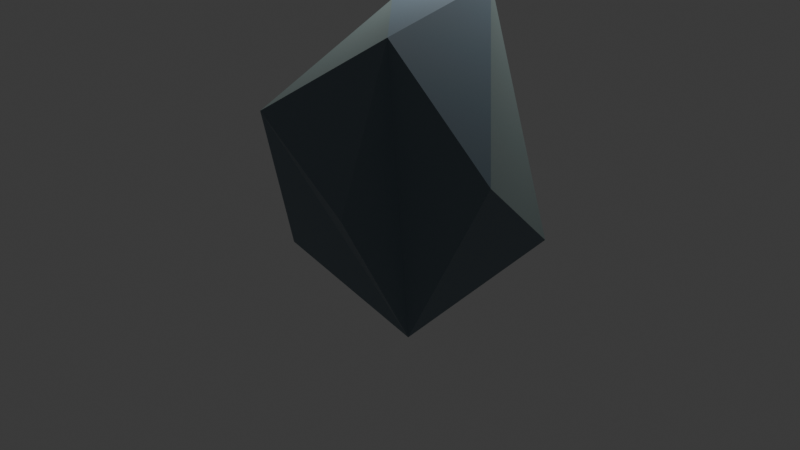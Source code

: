 # Source: stone1.blend  (saved by Blender 4.0.36; exported with 4.5.12 LTS)
import bpy
from mathutils import Matrix  # noqa: F401  (used for matrix-valued properties, if any)

bpy.ops.wm.read_factory_settings(use_empty=True)
scene = bpy.context.scene
scene.name = 'Scene'

# ---- collections
col_collection = bpy.data.collections.new('Collection'); scene.collection.children.link(col_collection)

# ---- materials (node trees are filled in below, after node groups)
mat_material_001 = bpy.data.materials.new('Material.001')
mat_material_001.use_transparent_shadow = False
mat_material_002 = bpy.data.materials.new('Material.002')
mat_material_002.use_transparent_shadow = False

# ---- material node trees
mat_material_001.use_nodes = True; mat_material_001.node_tree.nodes.clear()
_N = mat_material_001.node_tree.nodes; _L = mat_material_001.node_tree.links
n0 = _N.new('ShaderNodeBsdfPrincipled'); n0.name = 'Principled BSDF'; n0.location = (10, 300)
n0.inputs[0].default_value = (0.1605, 0.2167, 0.2585, 1.0)
n0.inputs[2].default_value = 0.5617
n0.inputs[3].default_value = 1.45
n1 = _N.new('ShaderNodeOutputMaterial'); n1.name = 'Material Output'; n1.location = (300, 300)
_L.new(n0.outputs[0], n1.inputs[0])
n1.is_active_output = True
mat_material_002.use_nodes = True; mat_material_002.node_tree.nodes.clear()
_N = mat_material_002.node_tree.nodes; _L = mat_material_002.node_tree.links
n0 = _N.new('ShaderNodeBsdfPrincipled'); n0.name = 'Principled BSDF'; n0.location = (10, 300)
n0.inputs[0].default_value = (0.297, 0.3771, 0.3681, 1.0)
n0.inputs[3].default_value = 1.45
n1 = _N.new('ShaderNodeOutputMaterial'); n1.name = 'Material Output'; n1.location = (300, 300)
_L.new(n0.outputs[0], n1.inputs[0])
n1.is_active_output = True

# ---- world
world_world = bpy.data.worlds.new('World'); scene.world = world_world
world_world.use_nodes = True; world_world.node_tree.nodes.clear()
_N = world_world.node_tree.nodes; _L = world_world.node_tree.links
n0 = _N.new('ShaderNodeOutputWorld'); n0.name = 'World Output'; n0.location = (300, 300)
n1 = _N.new('ShaderNodeBackground'); n1.name = 'Background'; n1.location = (10, 300)
n1.inputs[0].default_value = (0.05088, 0.05088, 0.05088, 1.0)
_L.new(n1.outputs[0], n0.inputs[0])
n0.is_active_output = True
world_world.color = (0.05088, 0.05088, 0.05088)
world_world.use_sun_shadow = False
world_world.sun_shadow_jitter_overblur = 0.0

# ---- cameras
cam_camera = bpy.data.cameras.new('Camera')
cam_camera.clip_end = 100.0
cam_camera.ortho_scale = 7.314

# ---- lights
light_light = bpy.data.lights.new('Light', 'POINT')
light_light.transmission_factor = 0.0
light_light.use_soft_falloff = False
light_light.energy = 618.1
light_light.shadow_maximum_resolution = 0.006
light_light.use_absolute_resolution = True

# ---- meshes
me_cube_001 = bpy.data.meshes.new('Cube.001')
me_cube_001.from_pydata([(-1.076, -0.5267, -0.4795), (-0.7469, -1.103, 1.242), (-1.169, 1.0, 1.85), (0.8832, -0.7146, -0.6997), (0.7629, -1.406, 0.7132), (0.8617, 1.291, -0.3754), (0.1692, 1.065, 2.28), (0.7261, -0.8181, 2.222), (0.3411, 1.641, -0.0974), (1.458, -0.2678, 0.9014), (-1.0, 0.2057, -1.0), (-1.0, 0.2057, -1.0)], [(11, 8)], [(0, 1, 2, 10), (5, 9, 3), (3, 1, 0), (6, 2, 7), (7, 2, 1), (3, 9, 7, 4), (7, 9, 6), (6, 9, 5), (10, 5, 3), (11, 2, 8, 5), (6, 5, 8), (1, 3, 4), (3, 0, 10), (2, 6, 8), (1, 4, 7)])
me_cube_001.polygons.foreach_set('material_index', [0, 0, 0, 0, 1, 0, 0, 1, 0, 1, 0, 0, 0, 0, 0])
_uv = me_cube_001.uv_layers.new(name='UVMap')
_uv.uv.foreach_set('vector', [0.375, 0.0, 0.625, 0.0, 0.625, 0.25, 0.375, 0.1507, 0.375, 0.5, 0.5445, 0.6502, 0.375, 0.75, 0.375, 0.75, 0.625, 1.0, 0.375, 1.0, 0.625, 0.5, 0.875, 0.5, 0.625, 0.7488, 0.625, 0.7488, 0.875, 0.5, 0.875, 0.75, 0.375, 0.75, 0.5445, 0.6502, 0.625, 0.7488, 0.625, 0.75, 0.625, 0.7488, 0.5445, 0.6502, 0.625, 0.5, 0.625, 0.5, 0.5445, 0.6502, 0.375, 0.5, 0.125, 0.5993, 0.375, 0.5, 0.375, 0.75, 0.0, 0.0, 0.875, 0.5, 0.0, 0.0, 0.375, 0.5, 0.625, 0.5, 0.375, 0.5, 0.375, 0.5, 0.625, 1.0, 0.375, 0.75, 0.625, 0.75, 0.375, 0.75, 0.125, 0.75, 0.125, 0.5993, 0.875, 0.5, 0.625, 0.5, 0.0, 0.0, 0.875, 0.75, 0.625, 0.75, 0.625, 0.7488])
me_cube_001.materials.append(mat_material_001)
me_cube_001.materials.append(mat_material_002)
me_cube_001.materials.append(None)
me_cube_001.materials.append(None)
me_cube_001.update()

# ---- objects
ob_light = bpy.data.objects.new('Light', light_light)
ob_camera = bpy.data.objects.new('Camera', cam_camera)
ob_cube = bpy.data.objects.new('Cube', me_cube_001)

# ---- transforms, parenting, visibility, modifiers, constraints
ob_light.location = (-0.6862, 3.02, 4.819)
ob_light.rotation_euler = (0.6503, 0.05522, 1.866)
ob_light.lock_rotations_4d = False
ob_light.empty_display_type = 'ARROWS'
ob_light.color = (0.0, 0.0, 0.0, 0.0)
ob_light.lineart.crease_threshold = 0.0
ob_camera.location = (7.359, -6.926, 4.958)
ob_camera.rotation_euler = (1.109, 0.0, 0.8149)
ob_camera.lock_rotations_4d = False
ob_camera.empty_display_type = 'ARROWS'
ob_camera.color = (0.0, 0.0, 0.0, 0.0)
ob_camera.display_type = 'WIRE'
ob_camera.lineart.crease_threshold = 0.0
ob_cube.location = (0.0, 0.0, 0.0)

# ---- collection membership
col_collection.objects.link(ob_light)
col_collection.objects.link(ob_camera)
col_collection.objects.link(ob_cube)

# ---- scene / render settings (as saved in the file)
scene.camera = ob_camera
scene.frame_start = 1; scene.frame_end = 250; scene.frame_set(1)
scene.render.engine = 'BLENDER_EEVEE_NEXT'
scene.cycles.sampling_pattern = 'TABULATED_SOBOL'
bpy.context.view_layer.update()
